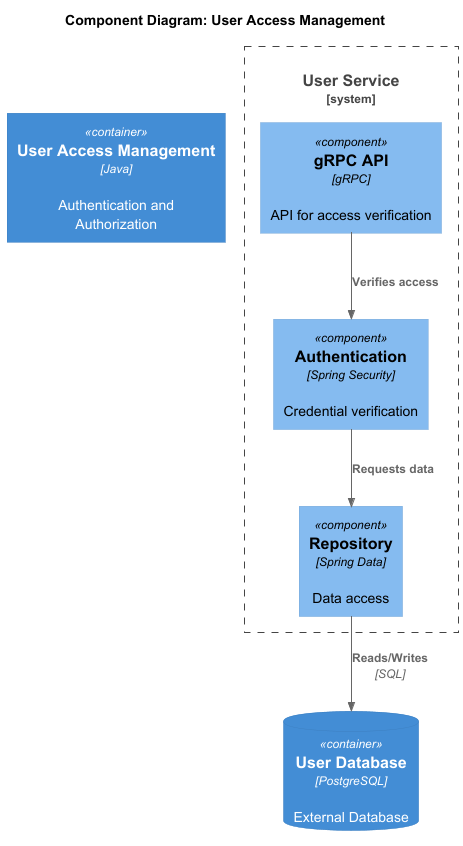

The diagram above was rendered by PlantUML. Its source (embedded in the PNG):
@startuml
!include ../C4_Component.puml

title Component Diagram: User Access Management

Container(user_service, "User Access Management", "Java", "Authentication and Authorization")

System_Boundary(user_service_boundary, "User Service") {
    Component(api, "gRPC API", "gRPC", "API for access verification")
    Component(auth, "Authentication", "Spring Security", "Credential verification")
    Component(repository, "Repository", "Spring Data", "Data access")
}

ContainerDb(user_db, "User Database", "PostgreSQL", "External Database")

Rel(api, auth, "Verifies access", "")
Rel(auth, repository, "Requests data", "")
Rel(repository, user_db, "Reads/Writes", "SQL")
@enduml